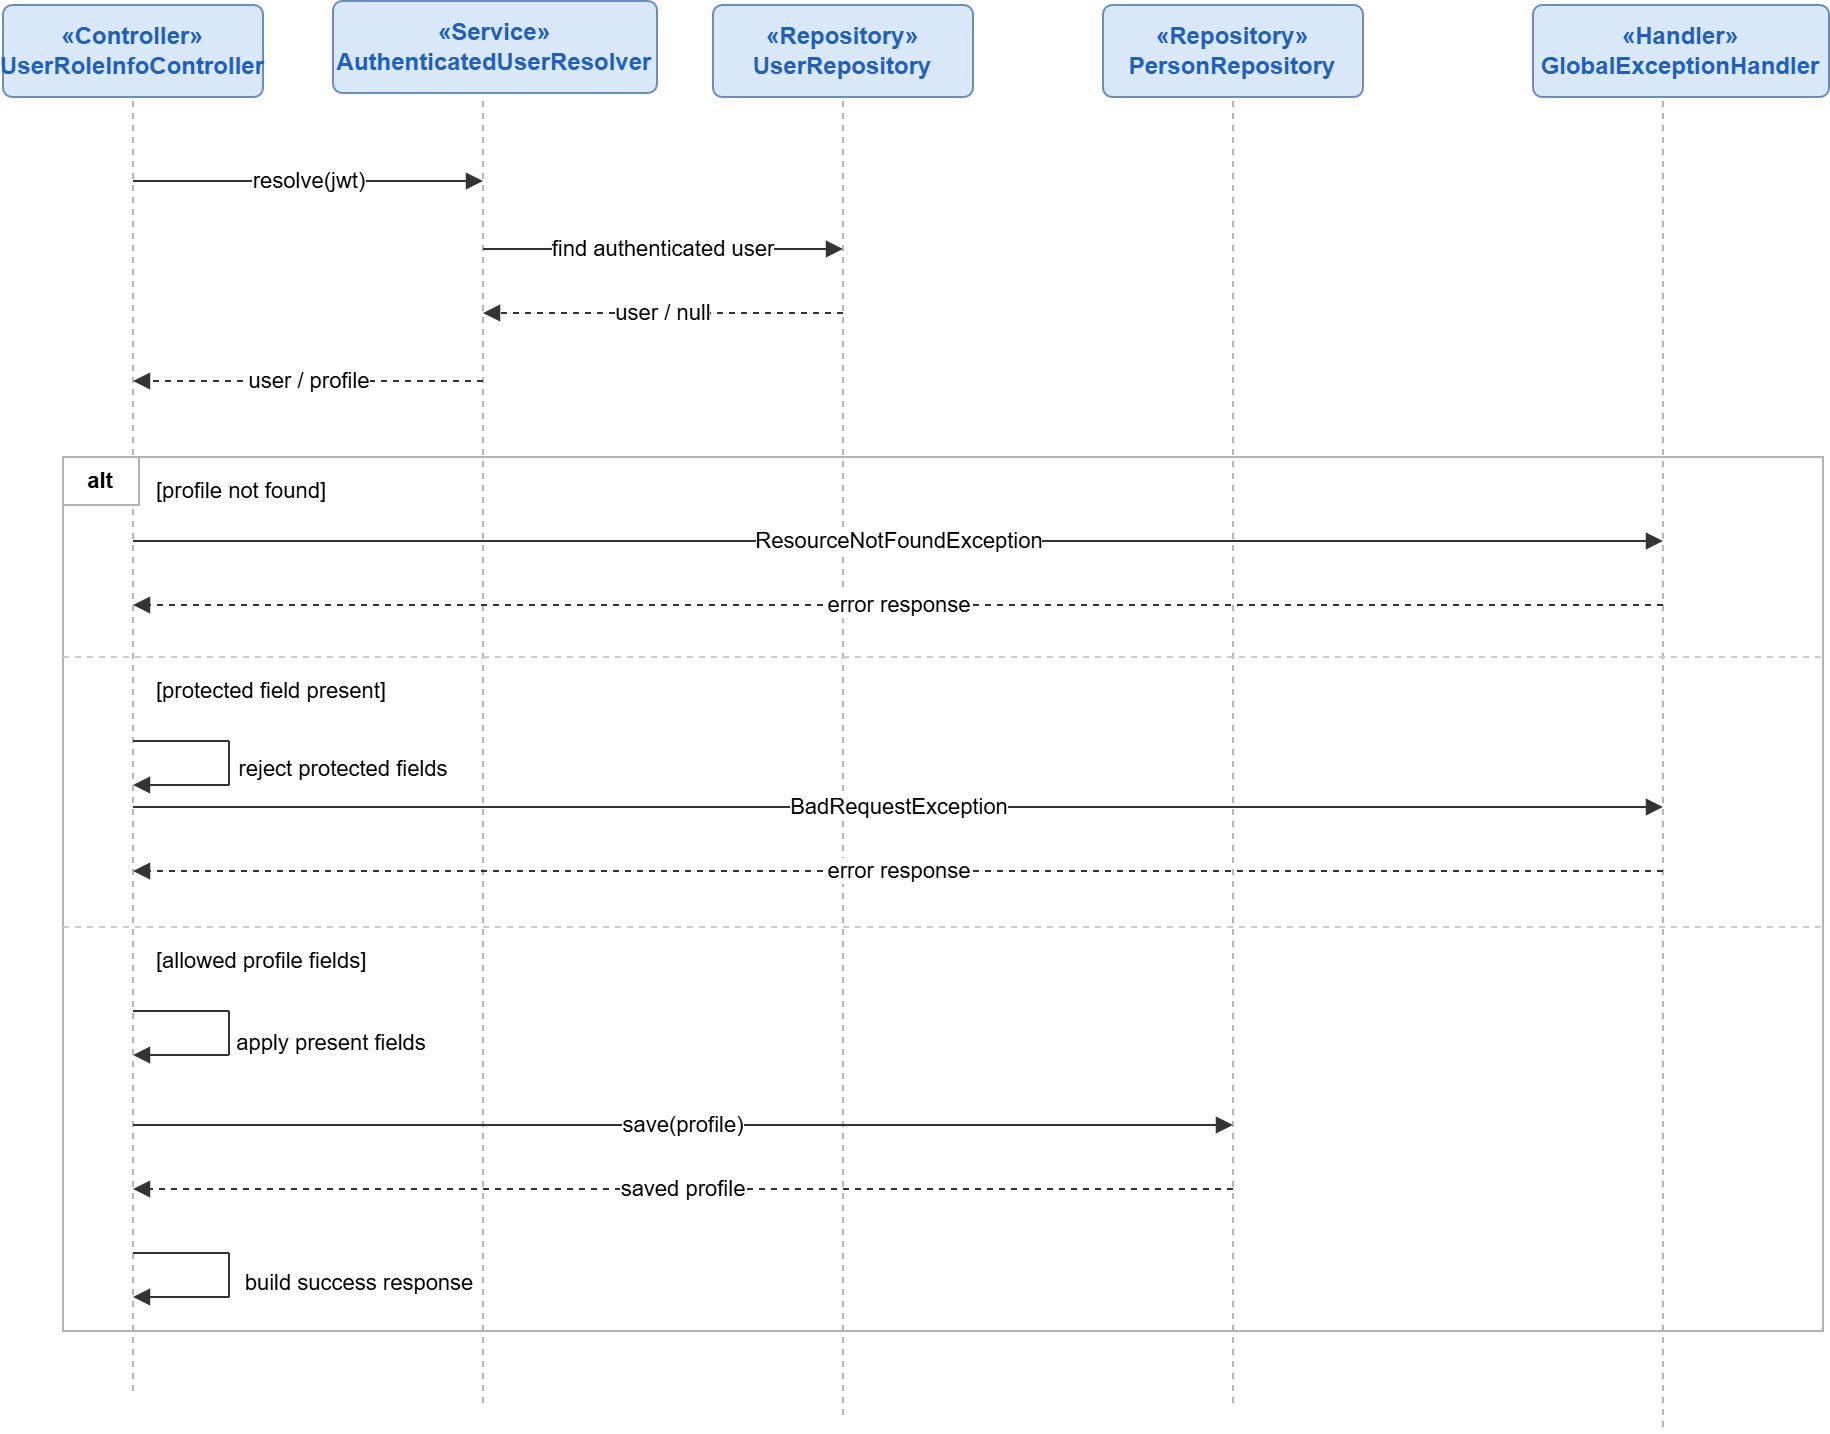

The diagram above was exported from draw.io. Its source (the exported page's mxGraphModel, read from the mxfile embedded in the PNG):
<mxGraphModel dx="2953" dy="1540" grid="1" gridSize="10" guides="1" tooltips="1" connect="1" arrows="1" fold="1" page="1" pageScale="1" pageWidth="827" pageHeight="1169" math="0" shadow="0">
  <root>
    <mxCell id="0" />
    <mxCell id="1" parent="0" />
    <mxCell id="Z-VnRgGuWzAt3W7VYYK6-345" connectable="0" parent="1" style="group" value="" vertex="1">
      <mxGeometry height="714" width="913" x="850" y="990" as="geometry" />
    </mxCell>
    <mxCell id="Z-VnRgGuWzAt3W7VYYK6-346" parent="Z-VnRgGuWzAt3W7VYYK6-345" style="rounded=1;whiteSpace=wrap;html=1;fillColor=#dae8fc;strokeColor=#6c8ebf;fontFamily=Arial;fontSize=12;fontColor=#1f5fbf;arcSize=10;" value="&lt;b&gt;«Controller»&lt;br&gt;UserRoleInfoController&lt;/b&gt;" vertex="1">
      <mxGeometry height="46" width="130" y="2" as="geometry" />
    </mxCell>
    <mxCell id="Z-VnRgGuWzAt3W7VYYK6-347" parent="Z-VnRgGuWzAt3W7VYYK6-345" style="rounded=1;whiteSpace=wrap;html=1;fillColor=#dae8fc;strokeColor=#6c8ebf;fontFamily=Arial;fontSize=12;fontColor=#1f5fbf;arcSize=10;" value="&lt;b&gt;«Service»&lt;br&gt;AuthenticatedUserResolver&lt;/b&gt;" vertex="1">
      <mxGeometry height="46" width="162" x="165" as="geometry" />
    </mxCell>
    <mxCell id="Z-VnRgGuWzAt3W7VYYK6-348" parent="Z-VnRgGuWzAt3W7VYYK6-345" style="rounded=1;whiteSpace=wrap;html=1;fillColor=#dae8fc;strokeColor=#6c8ebf;fontFamily=Arial;fontSize=12;fontColor=#1f5fbf;arcSize=10;" value="&lt;b&gt;«Repository»&lt;br&gt;UserRepository&lt;/b&gt;" vertex="1">
      <mxGeometry height="46" width="130" x="355" y="2" as="geometry" />
    </mxCell>
    <mxCell id="Z-VnRgGuWzAt3W7VYYK6-349" parent="Z-VnRgGuWzAt3W7VYYK6-345" style="rounded=1;whiteSpace=wrap;html=1;fillColor=#dae8fc;strokeColor=#6c8ebf;fontFamily=Arial;fontSize=12;fontColor=#1f5fbf;arcSize=10;" value="&lt;b&gt;«Repository»&lt;br&gt;PersonRepository&lt;/b&gt;" vertex="1">
      <mxGeometry height="46" width="130" x="550" y="2" as="geometry" />
    </mxCell>
    <mxCell id="Z-VnRgGuWzAt3W7VYYK6-350" parent="Z-VnRgGuWzAt3W7VYYK6-345" style="rounded=1;whiteSpace=wrap;html=1;fillColor=#dae8fc;strokeColor=#6c8ebf;fontFamily=Arial;fontSize=12;fontColor=#1f5fbf;arcSize=10;" value="&lt;b&gt;«Handler»&lt;br&gt;GlobalExceptionHandler&lt;/b&gt;" vertex="1">
      <mxGeometry height="46" width="148" x="765" y="2" as="geometry" />
    </mxCell>
    <mxCell id="Z-VnRgGuWzAt3W7VYYK6-351" edge="1" parent="Z-VnRgGuWzAt3W7VYYK6-345" style="endArrow=none;dashed=1;html=1;rounded=0;strokeColor=#b7b7b7;strokeWidth=1;" value="">
      <mxGeometry relative="1" as="geometry">
        <mxPoint x="65" y="50" as="sourcePoint" />
        <mxPoint x="65" y="696" as="targetPoint" />
      </mxGeometry>
    </mxCell>
    <mxCell id="Z-VnRgGuWzAt3W7VYYK6-352" edge="1" parent="Z-VnRgGuWzAt3W7VYYK6-345" style="endArrow=none;dashed=1;html=1;rounded=0;strokeColor=#b7b7b7;strokeWidth=1;" value="">
      <mxGeometry relative="1" as="geometry">
        <mxPoint x="240" y="50" as="sourcePoint" />
        <mxPoint x="240" y="703" as="targetPoint" />
      </mxGeometry>
    </mxCell>
    <mxCell id="Z-VnRgGuWzAt3W7VYYK6-353" edge="1" parent="Z-VnRgGuWzAt3W7VYYK6-345" style="endArrow=none;dashed=1;html=1;rounded=0;strokeColor=#b7b7b7;strokeWidth=1;" value="">
      <mxGeometry relative="1" as="geometry">
        <mxPoint x="420" y="50" as="sourcePoint" />
        <mxPoint x="420" y="710" as="targetPoint" />
      </mxGeometry>
    </mxCell>
    <mxCell id="Z-VnRgGuWzAt3W7VYYK6-354" edge="1" parent="Z-VnRgGuWzAt3W7VYYK6-345" style="endArrow=none;dashed=1;html=1;rounded=0;strokeColor=#b7b7b7;strokeWidth=1;" value="">
      <mxGeometry relative="1" as="geometry">
        <mxPoint x="615" y="50" as="sourcePoint" />
        <mxPoint x="615" y="703" as="targetPoint" />
      </mxGeometry>
    </mxCell>
    <mxCell id="Z-VnRgGuWzAt3W7VYYK6-355" edge="1" parent="Z-VnRgGuWzAt3W7VYYK6-345" style="endArrow=none;dashed=1;html=1;rounded=0;strokeColor=#b7b7b7;strokeWidth=1;" value="">
      <mxGeometry relative="1" as="geometry">
        <mxPoint x="830" y="50" as="sourcePoint" />
        <mxPoint x="830" y="714" as="targetPoint" />
      </mxGeometry>
    </mxCell>
    <mxCell id="Z-VnRgGuWzAt3W7VYYK6-356" edge="1" parent="Z-VnRgGuWzAt3W7VYYK6-345" style="endArrow=block;html=1;rounded=0;strokeColor=#333333;strokeWidth=1;edgeStyle=none;fontFamily=Arial;fontSize=11;" value="resolve(jwt)">
      <mxGeometry relative="1" as="geometry">
        <mxPoint x="65" y="90" as="sourcePoint" />
        <mxPoint x="240" y="90" as="targetPoint" />
      </mxGeometry>
    </mxCell>
    <mxCell id="Z-VnRgGuWzAt3W7VYYK6-357" edge="1" parent="Z-VnRgGuWzAt3W7VYYK6-345" style="endArrow=block;html=1;rounded=0;strokeColor=#333333;strokeWidth=1;edgeStyle=none;fontFamily=Arial;fontSize=11;" value="find authenticated user">
      <mxGeometry relative="1" as="geometry">
        <mxPoint x="240" y="124" as="sourcePoint" />
        <mxPoint x="420" y="124" as="targetPoint" />
      </mxGeometry>
    </mxCell>
    <mxCell id="Z-VnRgGuWzAt3W7VYYK6-358" edge="1" parent="Z-VnRgGuWzAt3W7VYYK6-345" style="endArrow=block;html=1;rounded=0;strokeColor=#333333;strokeWidth=1;edgeStyle=none;fontFamily=Arial;fontSize=11;dashed=1;" value="user / null">
      <mxGeometry relative="1" as="geometry">
        <mxPoint x="420" y="156" as="sourcePoint" />
        <mxPoint x="240" y="156" as="targetPoint" />
      </mxGeometry>
    </mxCell>
    <mxCell id="Z-VnRgGuWzAt3W7VYYK6-359" edge="1" parent="Z-VnRgGuWzAt3W7VYYK6-345" style="endArrow=block;html=1;rounded=0;strokeColor=#333333;strokeWidth=1;edgeStyle=none;fontFamily=Arial;fontSize=11;dashed=1;" value="user / profile">
      <mxGeometry relative="1" as="geometry">
        <mxPoint x="240" y="190" as="sourcePoint" />
        <mxPoint x="65" y="190" as="targetPoint" />
      </mxGeometry>
    </mxCell>
    <mxCell id="Z-VnRgGuWzAt3W7VYYK6-360" parent="Z-VnRgGuWzAt3W7VYYK6-345" style="rounded=0;whiteSpace=wrap;html=1;fillColor=none;strokeColor=#b3b3b3;strokeWidth=1;" value="" vertex="1">
      <mxGeometry height="437" width="880" x="30" y="228" as="geometry" />
    </mxCell>
    <mxCell id="Z-VnRgGuWzAt3W7VYYK6-361" parent="Z-VnRgGuWzAt3W7VYYK6-345" style="rounded=0;whiteSpace=wrap;html=1;fillColor=#ffffff;strokeColor=#b3b3b3;fontFamily=Arial;fontSize=11;" value="&lt;b&gt;alt&lt;/b&gt;" vertex="1">
      <mxGeometry height="24" width="38" x="30" y="228" as="geometry" />
    </mxCell>
    <mxCell id="Z-VnRgGuWzAt3W7VYYK6-362" parent="Z-VnRgGuWzAt3W7VYYK6-345" style="text;html=1;strokeColor=none;fillColor=none;align=left;verticalAlign=middle;whiteSpace=wrap;rounded=0;fontFamily=Arial;fontSize=11;" value="[profile not found]" vertex="1">
      <mxGeometry height="18" width="135" x="75" y="236" as="geometry" />
    </mxCell>
    <mxCell id="Z-VnRgGuWzAt3W7VYYK6-363" edge="1" parent="Z-VnRgGuWzAt3W7VYYK6-345" style="endArrow=block;html=1;rounded=0;strokeColor=#333333;strokeWidth=1;edgeStyle=none;fontFamily=Arial;fontSize=11;" value="ResourceNotFoundException">
      <mxGeometry relative="1" as="geometry">
        <mxPoint x="65" y="270" as="sourcePoint" />
        <mxPoint x="830" y="270" as="targetPoint" />
      </mxGeometry>
    </mxCell>
    <mxCell id="Z-VnRgGuWzAt3W7VYYK6-364" edge="1" parent="Z-VnRgGuWzAt3W7VYYK6-345" style="endArrow=block;html=1;rounded=0;strokeColor=#333333;strokeWidth=1;edgeStyle=none;fontFamily=Arial;fontSize=11;dashed=1;" value="error response">
      <mxGeometry relative="1" as="geometry">
        <mxPoint x="830" y="302" as="sourcePoint" />
        <mxPoint x="65" y="302" as="targetPoint" />
      </mxGeometry>
    </mxCell>
    <mxCell id="Z-VnRgGuWzAt3W7VYYK6-365" edge="1" parent="Z-VnRgGuWzAt3W7VYYK6-345" style="endArrow=none;dashed=1;html=1;rounded=0;strokeColor=#cccccc;strokeWidth=1;" value="">
      <mxGeometry relative="1" as="geometry">
        <mxPoint x="30" y="328" as="sourcePoint" />
        <mxPoint x="910" y="328" as="targetPoint" />
      </mxGeometry>
    </mxCell>
    <mxCell id="Z-VnRgGuWzAt3W7VYYK6-366" parent="Z-VnRgGuWzAt3W7VYYK6-345" style="text;html=1;strokeColor=none;fillColor=none;align=left;verticalAlign=middle;whiteSpace=wrap;rounded=0;fontFamily=Arial;fontSize=11;" value="[protected field present]" vertex="1">
      <mxGeometry height="18" width="170" x="75" y="336" as="geometry" />
    </mxCell>
    <mxCell id="Z-VnRgGuWzAt3W7VYYK6-367" edge="1" parent="Z-VnRgGuWzAt3W7VYYK6-345" style="html=1;rounded=0;strokeColor=#333333;strokeWidth=1;edgeStyle=none;fontFamily=Arial;fontSize=11;endArrow=none;" value="reject protected fields">
      <mxGeometry relative="1" x="1" y="-60" as="geometry">
        <mxPoint x="57" y="-46" as="offset" />
        <mxPoint x="65" y="370" as="sourcePoint" />
        <mxPoint x="113" y="370" as="targetPoint" />
      </mxGeometry>
    </mxCell>
    <mxCell id="Z-VnRgGuWzAt3W7VYYK6-368" edge="1" parent="Z-VnRgGuWzAt3W7VYYK6-345" style="html=1;rounded=0;strokeColor=#333333;strokeWidth=1;edgeStyle=none;fontFamily=Arial;fontSize=11;endArrow=none;" value="">
      <mxGeometry relative="1" as="geometry">
        <mxPoint x="113" y="370" as="sourcePoint" />
        <mxPoint x="113" y="392" as="targetPoint" />
      </mxGeometry>
    </mxCell>
    <mxCell id="Z-VnRgGuWzAt3W7VYYK6-369" edge="1" parent="Z-VnRgGuWzAt3W7VYYK6-345" style="html=1;rounded=0;strokeColor=#333333;strokeWidth=1;edgeStyle=none;fontFamily=Arial;fontSize=11;endArrow=block;" value="">
      <mxGeometry relative="1" as="geometry">
        <mxPoint x="113" y="392" as="sourcePoint" />
        <mxPoint x="65" y="392" as="targetPoint" />
      </mxGeometry>
    </mxCell>
    <mxCell id="Z-VnRgGuWzAt3W7VYYK6-370" edge="1" parent="Z-VnRgGuWzAt3W7VYYK6-345" style="endArrow=block;html=1;rounded=0;strokeColor=#333333;strokeWidth=1;edgeStyle=none;fontFamily=Arial;fontSize=11;" value="BadRequestException">
      <mxGeometry relative="1" as="geometry">
        <mxPoint x="65" y="403" as="sourcePoint" />
        <mxPoint x="830" y="403" as="targetPoint" />
      </mxGeometry>
    </mxCell>
    <mxCell id="Z-VnRgGuWzAt3W7VYYK6-371" edge="1" parent="Z-VnRgGuWzAt3W7VYYK6-345" style="endArrow=block;html=1;rounded=0;strokeColor=#333333;strokeWidth=1;edgeStyle=none;fontFamily=Arial;fontSize=11;dashed=1;" value="error response">
      <mxGeometry relative="1" as="geometry">
        <mxPoint x="830" y="435" as="sourcePoint" />
        <mxPoint x="65" y="435" as="targetPoint" />
      </mxGeometry>
    </mxCell>
    <mxCell id="Z-VnRgGuWzAt3W7VYYK6-372" edge="1" parent="Z-VnRgGuWzAt3W7VYYK6-345" style="endArrow=none;dashed=1;html=1;rounded=0;strokeColor=#cccccc;strokeWidth=1;" value="">
      <mxGeometry relative="1" as="geometry">
        <mxPoint x="30" y="463" as="sourcePoint" />
        <mxPoint x="910" y="463" as="targetPoint" />
      </mxGeometry>
    </mxCell>
    <mxCell id="Z-VnRgGuWzAt3W7VYYK6-373" parent="Z-VnRgGuWzAt3W7VYYK6-345" style="text;html=1;strokeColor=none;fillColor=none;align=left;verticalAlign=middle;whiteSpace=wrap;rounded=0;fontFamily=Arial;fontSize=11;" value="[allowed profile fields]" vertex="1">
      <mxGeometry height="18" width="150" x="75" y="471" as="geometry" />
    </mxCell>
    <mxCell id="Z-VnRgGuWzAt3W7VYYK6-374" edge="1" parent="Z-VnRgGuWzAt3W7VYYK6-345" style="html=1;rounded=0;strokeColor=#333333;strokeWidth=1;edgeStyle=none;fontFamily=Arial;fontSize=11;endArrow=none;" value="apply present fields">
      <mxGeometry relative="1" x="1" y="-54" as="geometry">
        <mxPoint x="51" y="-38" as="offset" />
        <mxPoint x="65" y="505" as="sourcePoint" />
        <mxPoint x="113" y="505" as="targetPoint" />
      </mxGeometry>
    </mxCell>
    <mxCell id="Z-VnRgGuWzAt3W7VYYK6-375" edge="1" parent="Z-VnRgGuWzAt3W7VYYK6-345" style="html=1;rounded=0;strokeColor=#333333;strokeWidth=1;edgeStyle=none;fontFamily=Arial;fontSize=11;endArrow=none;" value="">
      <mxGeometry relative="1" as="geometry">
        <mxPoint x="113" y="505" as="sourcePoint" />
        <mxPoint x="113" y="527" as="targetPoint" />
      </mxGeometry>
    </mxCell>
    <mxCell id="Z-VnRgGuWzAt3W7VYYK6-376" edge="1" parent="Z-VnRgGuWzAt3W7VYYK6-345" style="html=1;rounded=0;strokeColor=#333333;strokeWidth=1;edgeStyle=none;fontFamily=Arial;fontSize=11;endArrow=block;" value="">
      <mxGeometry relative="1" as="geometry">
        <mxPoint x="113" y="527" as="sourcePoint" />
        <mxPoint x="65" y="527" as="targetPoint" />
      </mxGeometry>
    </mxCell>
    <mxCell id="Z-VnRgGuWzAt3W7VYYK6-377" edge="1" parent="Z-VnRgGuWzAt3W7VYYK6-345" style="endArrow=block;html=1;rounded=0;strokeColor=#333333;strokeWidth=1;edgeStyle=none;fontFamily=Arial;fontSize=11;" value="save(profile)">
      <mxGeometry relative="1" as="geometry">
        <mxPoint x="65" y="562" as="sourcePoint" />
        <mxPoint x="615" y="562" as="targetPoint" />
      </mxGeometry>
    </mxCell>
    <mxCell id="Z-VnRgGuWzAt3W7VYYK6-378" edge="1" parent="Z-VnRgGuWzAt3W7VYYK6-345" style="endArrow=block;html=1;rounded=0;strokeColor=#333333;strokeWidth=1;edgeStyle=none;fontFamily=Arial;fontSize=11;dashed=1;" value="saved profile">
      <mxGeometry relative="1" as="geometry">
        <mxPoint x="615" y="594" as="sourcePoint" />
        <mxPoint x="65" y="594" as="targetPoint" />
      </mxGeometry>
    </mxCell>
    <mxCell id="Z-VnRgGuWzAt3W7VYYK6-379" edge="1" parent="Z-VnRgGuWzAt3W7VYYK6-345" style="html=1;rounded=0;strokeColor=#333333;strokeWidth=1;edgeStyle=none;fontFamily=Arial;fontSize=11;endArrow=none;" value="build success response">
      <mxGeometry relative="1" x="1" y="-67" as="geometry">
        <mxPoint x="65" y="-52" as="offset" />
        <mxPoint x="65" y="626" as="sourcePoint" />
        <mxPoint x="113" y="626" as="targetPoint" />
      </mxGeometry>
    </mxCell>
    <mxCell id="Z-VnRgGuWzAt3W7VYYK6-380" edge="1" parent="Z-VnRgGuWzAt3W7VYYK6-345" style="html=1;rounded=0;strokeColor=#333333;strokeWidth=1;edgeStyle=none;fontFamily=Arial;fontSize=11;endArrow=none;" value="">
      <mxGeometry relative="1" as="geometry">
        <mxPoint x="113" y="626" as="sourcePoint" />
        <mxPoint x="113" y="648" as="targetPoint" />
      </mxGeometry>
    </mxCell>
    <mxCell id="Z-VnRgGuWzAt3W7VYYK6-381" edge="1" parent="Z-VnRgGuWzAt3W7VYYK6-345" style="html=1;rounded=0;strokeColor=#333333;strokeWidth=1;edgeStyle=none;fontFamily=Arial;fontSize=11;endArrow=block;" value="">
      <mxGeometry relative="1" as="geometry">
        <mxPoint x="113" y="648" as="sourcePoint" />
        <mxPoint x="65" y="648" as="targetPoint" />
      </mxGeometry>
    </mxCell>
  </root>
</mxGraphModel>